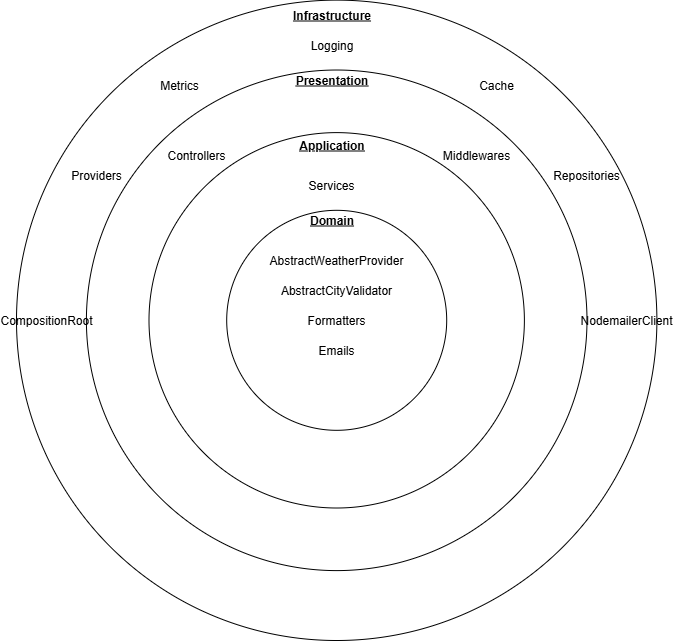

The diagram above was exported from draw.io. Its source (the exported page's mxGraphModel, read from the mxfile embedded in the PNG):
<mxGraphModel dx="942" dy="424" grid="1" gridSize="10" guides="1" tooltips="1" connect="1" arrows="1" fold="1" page="1" pageScale="1" pageWidth="827" pageHeight="1169" math="0" shadow="0">
  <root>
    <mxCell id="0" />
    <mxCell id="1" parent="0" />
    <mxCell id="AOKCumGNkSBO0LVlq6CK-1" value="" style="ellipse;whiteSpace=wrap;html=1;aspect=fixed;" parent="1" vertex="1">
      <mxGeometry x="160" y="49.61" width="640.39" height="640.39" as="geometry" />
    </mxCell>
    <mxCell id="AOKCumGNkSBO0LVlq6CK-2" value="" style="ellipse;whiteSpace=wrap;html=1;aspect=fixed;" parent="1" vertex="1">
      <mxGeometry x="229.9" y="119.52" width="500.58" height="500.58" as="geometry" />
    </mxCell>
    <mxCell id="AOKCumGNkSBO0LVlq6CK-3" value="" style="ellipse;whiteSpace=wrap;html=1;aspect=fixed;" parent="1" vertex="1">
      <mxGeometry x="292.5" y="182.11" width="375.39" height="375.39" as="geometry" />
    </mxCell>
    <mxCell id="AOKCumGNkSBO0LVlq6CK-4" value="" style="ellipse;whiteSpace=wrap;html=1;aspect=fixed;" parent="1" vertex="1">
      <mxGeometry x="370.2" y="259.81" width="220" height="220" as="geometry" />
    </mxCell>
    <mxCell id="AOKCumGNkSBO0LVlq6CK-5" value="&lt;b&gt;&lt;u&gt;Infrastructure&lt;/u&gt;&lt;/b&gt;" style="text;html=1;align=center;verticalAlign=middle;resizable=0;points=[];autosize=1;strokeColor=none;fillColor=none;" parent="1" vertex="1">
      <mxGeometry x="425.19" y="49.61" width="100" height="30" as="geometry" />
    </mxCell>
    <mxCell id="AOKCumGNkSBO0LVlq6CK-7" value="&lt;b&gt;&lt;u&gt;Presentation&lt;/u&gt;&lt;/b&gt;" style="text;html=1;align=center;verticalAlign=middle;resizable=0;points=[];autosize=1;strokeColor=none;fillColor=none;" parent="1" vertex="1">
      <mxGeometry x="425.2" y="114.61" width="100" height="30" as="geometry" />
    </mxCell>
    <mxCell id="AOKCumGNkSBO0LVlq6CK-8" value="&lt;b&gt;&lt;u&gt;Application&lt;/u&gt;&lt;/b&gt;" style="text;html=1;align=center;verticalAlign=middle;resizable=0;points=[];autosize=1;strokeColor=none;fillColor=none;" parent="1" vertex="1">
      <mxGeometry x="430.2" y="180" width="90" height="30" as="geometry" />
    </mxCell>
    <mxCell id="AOKCumGNkSBO0LVlq6CK-9" value="&lt;b&gt;&lt;u&gt;Domain&lt;/u&gt;&lt;/b&gt;" style="text;html=1;align=center;verticalAlign=middle;resizable=0;points=[];autosize=1;strokeColor=none;fillColor=none;" parent="1" vertex="1">
      <mxGeometry x="440.2" y="254.81" width="70" height="30" as="geometry" />
    </mxCell>
    <mxCell id="AOKCumGNkSBO0LVlq6CK-10" value="Cache" style="text;html=1;align=center;verticalAlign=middle;whiteSpace=wrap;rounded=0;" parent="1" vertex="1">
      <mxGeometry x="610" y="119.52" width="60" height="30" as="geometry" />
    </mxCell>
    <mxCell id="AOKCumGNkSBO0LVlq6CK-11" value="Providers" style="text;html=1;align=center;verticalAlign=middle;whiteSpace=wrap;rounded=0;" parent="1" vertex="1">
      <mxGeometry x="210" y="210" width="60" height="30" as="geometry" />
    </mxCell>
    <mxCell id="AOKCumGNkSBO0LVlq6CK-12" value="Metrics" style="text;html=1;align=center;verticalAlign=middle;whiteSpace=wrap;rounded=0;" parent="1" vertex="1">
      <mxGeometry x="292.5" y="119.52" width="60" height="30" as="geometry" />
    </mxCell>
    <mxCell id="AOKCumGNkSBO0LVlq6CK-13" value="Repositories" style="text;html=1;align=center;verticalAlign=middle;whiteSpace=wrap;rounded=0;" parent="1" vertex="1">
      <mxGeometry x="700" y="210" width="60" height="30" as="geometry" />
    </mxCell>
    <mxCell id="AOKCumGNkSBO0LVlq6CK-14" value="CompositionRoot" style="text;html=1;align=center;verticalAlign=middle;whiteSpace=wrap;rounded=0;" parent="1" vertex="1">
      <mxGeometry x="160" y="354.81" width="60" height="30" as="geometry" />
    </mxCell>
    <mxCell id="AOKCumGNkSBO0LVlq6CK-15" value="NodemailerClient" style="text;html=1;align=center;verticalAlign=middle;whiteSpace=wrap;rounded=0;" parent="1" vertex="1">
      <mxGeometry x="740.39" y="354.81" width="60" height="30" as="geometry" />
    </mxCell>
    <mxCell id="AOKCumGNkSBO0LVlq6CK-16" value="Controllers" style="text;html=1;align=center;verticalAlign=middle;whiteSpace=wrap;rounded=0;" parent="1" vertex="1">
      <mxGeometry x="310" y="190" width="60" height="30" as="geometry" />
    </mxCell>
    <mxCell id="AOKCumGNkSBO0LVlq6CK-17" value="Middlewares" style="text;html=1;align=center;verticalAlign=middle;whiteSpace=wrap;rounded=0;" parent="1" vertex="1">
      <mxGeometry x="590.2" y="190" width="60" height="30" as="geometry" />
    </mxCell>
    <mxCell id="AOKCumGNkSBO0LVlq6CK-18" value="Services" style="text;html=1;align=center;verticalAlign=middle;whiteSpace=wrap;rounded=0;" parent="1" vertex="1">
      <mxGeometry x="445.19" y="220" width="60" height="30" as="geometry" />
    </mxCell>
    <mxCell id="AOKCumGNkSBO0LVlq6CK-19" value="AbstractWeatherProvider" style="text;html=1;align=center;verticalAlign=middle;whiteSpace=wrap;rounded=0;" parent="1" vertex="1">
      <mxGeometry x="450.19" y="294.81" width="60" height="30" as="geometry" />
    </mxCell>
    <mxCell id="AOKCumGNkSBO0LVlq6CK-20" value="AbstractCityValidator" style="text;html=1;align=center;verticalAlign=middle;whiteSpace=wrap;rounded=0;" parent="1" vertex="1">
      <mxGeometry x="450.19" y="324.81" width="60" height="30" as="geometry" />
    </mxCell>
    <mxCell id="AOKCumGNkSBO0LVlq6CK-21" value="Formatters" style="text;html=1;align=center;verticalAlign=middle;whiteSpace=wrap;rounded=0;" parent="1" vertex="1">
      <mxGeometry x="450.2" y="354.81" width="60" height="30" as="geometry" />
    </mxCell>
    <mxCell id="AOKCumGNkSBO0LVlq6CK-22" value="Emails" style="text;html=1;align=center;verticalAlign=middle;whiteSpace=wrap;rounded=0;" parent="1" vertex="1">
      <mxGeometry x="450.19" y="384.81" width="60" height="30" as="geometry" />
    </mxCell>
    <mxCell id="AOKCumGNkSBO0LVlq6CK-24" value="Logging" style="text;html=1;align=center;verticalAlign=middle;resizable=0;points=[];autosize=1;strokeColor=none;fillColor=none;" parent="1" vertex="1">
      <mxGeometry x="440.19" y="79.61" width="70" height="30" as="geometry" />
    </mxCell>
  </root>
</mxGraphModel>